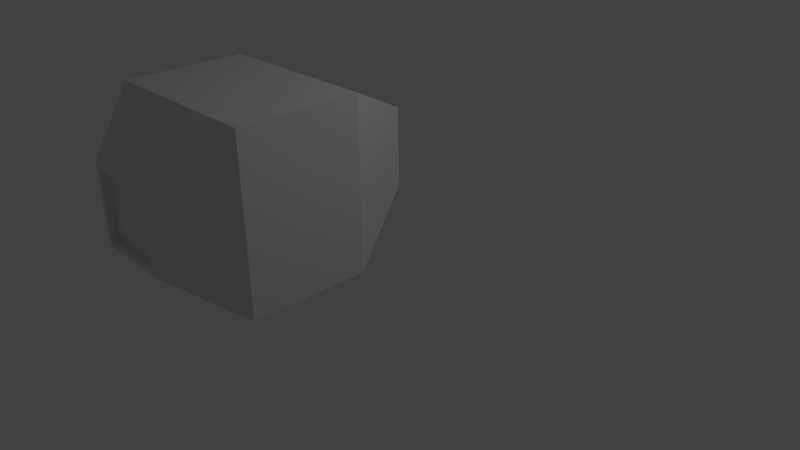 # Source: container.blend  (saved by Blender 2.72.0; exported with 4.5.12 LTS)
import bpy
from mathutils import Matrix  # noqa: F401  (used for matrix-valued properties, if any)

bpy.ops.wm.read_factory_settings(use_empty=True)
scene = bpy.context.scene
scene.name = 'Scene'

# ---- collections
col_collection_1 = bpy.data.collections.new('Collection 1'); scene.collection.children.link(col_collection_1)

# ---- materials (node trees are filled in below, after node groups)
mat_material = bpy.data.materials.new('Material')
mat_material.alpha_threshold = 0.0
mat_material.use_transparent_shadow = False
mat_material.roughness = 0.5
mat_material.line_color = (0.0, 0.0, 0.0, 1.0)

# ---- material node trees

# ---- world
world_world = bpy.data.worlds.new('World'); scene.world = world_world
world_world.color = (0.05088, 0.05088, 0.05088)
world_world.use_sun_shadow = False
world_world.sun_shadow_jitter_overblur = 0.0
world_world.cycles.sampling_method = 'MANUAL'
world_world.cycles.sample_map_resolution = 256

# ---- cameras
cam_camera = bpy.data.cameras.new('Camera')
cam_camera.clip_end = 100.0
cam_camera.lens = 35.0
cam_camera.sensor_width = 32.0
cam_camera.sensor_height = 18.0
cam_camera.ortho_scale = 7.314
cam_camera.dof.focus_distance = 0.0
cam_camera.dof.aperture_fstop = 128.0

# ---- lights
light_lamp = bpy.data.lights.new('Lamp', 'POINT')
light_lamp.transmission_factor = 0.0
light_lamp.cutoff_distance = 30.0
light_lamp.energy = 100.0
light_lamp.shadow_buffer_clip_start = 1.001
light_lamp.shadow_soft_size = 0.1
light_lamp.shadow_maximum_resolution = 0.006
light_lamp.use_absolute_resolution = True
light_lamp.cycles.use_multiple_importance_sampling = False

# ---- meshes
me_cube = bpy.data.meshes.new('Cube')
me_cube.from_pydata([(1.0, 1.0, -1.0), (0.4755, -0.02849, -0.4755), (-0.4755, -0.02849, -0.4755), (-1.0, 1.0, -1.0), (1.0, 1.0, 1.0), (0.4755, -0.02849, 0.4755), (-0.4755, -0.02849, 0.4755), (-1.0, 1.0, 1.0), (1.0, 2.41, -1.0), (-1.0, 2.41, -1.0), (1.0, 2.41, 1.0), (-1.0, 2.41, 1.0), (1.0, 2.41, -1.0), (-1.0, 2.41, -1.0), (1.0, 2.41, 1.0), (-1.0, 2.41, 1.0), (0.4611, 3.09, -0.4611), (-0.461, 3.09, -0.4611), (0.4611, 3.09, 0.4611), (-0.4611, 3.09, 0.4611), (0.4006, 3.09, -0.4006), (-0.4006, 3.09, -0.4006), (0.4006, 3.09, 0.4006), (-0.4006, 3.09, 0.4006), (0.4006, 3.002, -0.4006), (-0.4006, 3.002, -0.4006), (0.4006, 3.002, 0.4006), (-0.4006, 3.002, 0.4006)], [], [(0, 1, 2, 3), (4, 7, 6, 5), (0, 4, 5, 1), (1, 5, 6, 2), (2, 6, 7, 3), (7, 4, 10, 11), (11, 10, 14, 15), (3, 7, 11, 9), (4, 0, 8, 10), (0, 3, 9, 8), (15, 14, 18, 19), (9, 11, 15, 13), (10, 8, 12, 14), (8, 9, 13, 12), (19, 18, 22, 23), (13, 15, 19, 17), (14, 12, 16, 18), (12, 13, 17, 16), (23, 22, 26, 27), (17, 19, 23, 21), (18, 16, 20, 22), (16, 17, 21, 20), (26, 24, 25, 27), (21, 23, 27, 25), (22, 20, 24, 26), (20, 21, 25, 24)])
_uv = me_cube.uv_layers.new(name='UVMap')
_uv.uv.foreach_set('vector', [-0.007189, 0.2156, 0.257, -0.3408, 0.736, -0.3408, 1.0, 0.2156, 2.008, -1.122, 1.0, -1.122, 1.264, -1.678, 1.743, -1.678, 1.0, -1.122, -0.007189, -1.122, 0.257, -1.678, 0.736, -1.678, 2.008, 1.067, 2.008, 0.5395, 2.487, 0.5395, 2.487, 1.067, 1.264, -0.3408, 1.743, -0.3408, 2.008, 0.2156, 1.0, 0.2156, 1.0, -1.122, 2.008, -1.122, 2.008, -0.3408, 1.0, -0.3408, -0.007189, -1.678, -0.007189, -1.678, -0.007189, -1.678, -0.007189, -1.678, 1.0, 0.2156, 2.008, 0.2156, 2.008, 0.9963, 1.0, 0.9963, -0.007189, -1.122, 1.0, -1.122, 1.0, -0.3408, -0.007189, -0.3408, -0.007189, 0.2156, 1.0, 0.2156, 1.0, 0.9963, -0.007189, 0.9963, 2.716, -0.5692, 2.716, 0.5395, 2.362, 0.2407, 2.362, -0.2705, -0.007189, -1.678, -0.007189, -1.678, -0.007189, -1.678, -0.007189, -1.678, -0.007189, -1.678, -0.007189, -1.678, -0.007189, -1.678, -0.007189, -1.678, -0.007189, -1.678, -0.007189, -1.678, -0.007189, -1.678, -0.007189, -1.678, 2.487, 1.051, 2.487, 0.5395, 2.488, 0.573, 2.488, 1.017, 2.383, -1.678, 2.383, -0.5692, 2.029, -0.868, 2.029, -1.379, 2.008, 0.5395, 2.008, -0.5692, 2.362, -0.2705, 2.362, 0.2407, 2.737, -1.678, 2.737, -0.5692, 2.383, -0.868, 2.383, -1.379, 2.488, 1.017, 2.488, 0.573, 2.532, 0.573, 2.532, 1.017, 2.029, -1.379, 2.029, -0.868, 2.027, -0.9015, 2.027, -1.346, 2.008, -0.868, 2.008, -1.379, 2.009, -1.346, 2.009, -0.9015, 2.008, -1.379, 2.029, -1.379, 2.027, -1.346, 2.009, -1.346, 2.053, -0.9015, 2.053, -1.346, 2.071, -1.346, 2.071, -0.9015, 2.576, 0.5395, 2.576, 0.9836, 2.532, 0.9836, 2.532, 0.5395, 2.009, -0.9015, 2.009, -1.346, 2.053, -1.346, 2.053, -0.9015, 2.621, 0.5395, 2.621, 0.9836, 2.576, 0.9836, 2.576, 0.5395])
me_cube.materials.append(mat_material)
me_cube.use_remesh_preserve_volume = False
me_cube.use_remesh_preserve_attributes = False
me_cube.use_mirror_vertex_groups = False
me_cube.update()

# ---- objects
ob_cube = bpy.data.objects.new('Cube', me_cube)
ob_lamp = bpy.data.objects.new('Lamp', light_lamp)
ob_camera = bpy.data.objects.new('Camera', cam_camera)

# ---- transforms, parenting, visibility, modifiers, constraints
ob_cube.location = (0.2199, -0.2166, 1.713)
ob_cube.rotation_euler = (0.0, -0.0, 3.142)
ob_cube.lock_rotations_4d = False
ob_cube.empty_display_type = 'ARROWS'
ob_cube.lineart.crease_threshold = 0.0
ob_lamp.location = (4.076, 1.005, 5.904)
ob_lamp.rotation_euler = (0.6503, 0.05522, 1.866)
ob_lamp.lock_rotations_4d = False
ob_lamp.empty_display_type = 'ARROWS'
ob_lamp.color = (0.0, 0.0, 0.0, 0.0)
ob_lamp.lineart.crease_threshold = 0.0
ob_camera.location = (7.481, -6.508, 5.344)
ob_camera.rotation_euler = (1.109, 0.01082, 0.8149)
ob_camera.lock_rotations_4d = False
ob_camera.empty_display_type = 'ARROWS'
ob_camera.color = (0.0, 0.0, 0.0, 0.0)
ob_camera.display_type = 'WIRE'
ob_camera.lineart.crease_threshold = 0.0

# ---- collection membership
col_collection_1.objects.link(ob_cube)
col_collection_1.objects.link(ob_lamp)
col_collection_1.objects.link(ob_camera)

# ---- scene / render settings (as saved in the file)
scene.camera = ob_camera
scene.frame_start = 1; scene.frame_end = 250; scene.frame_set(1)
scene.render.engine = 'BLENDER_EEVEE_NEXT'
scene.render.resolution_percentage = 50
scene.render.dither_intensity = 0.0
scene.cycles.use_denoising = False
scene.cycles.samples = 10
scene.cycles.sampling_pattern = 'TABULATED_SOBOL'
scene.cycles.light_sampling_threshold = 0.0
scene.cycles.use_adaptive_sampling = False
scene.cycles.use_light_tree = False
scene.cycles.blur_glossy = 0.0
scene.cycles.pixel_filter_type = 'GAUSSIAN'
scene.cycles.sample_clamp_indirect = 0.0
scene.view_settings.view_transform = 'Standard'
bpy.context.view_layer.update()
